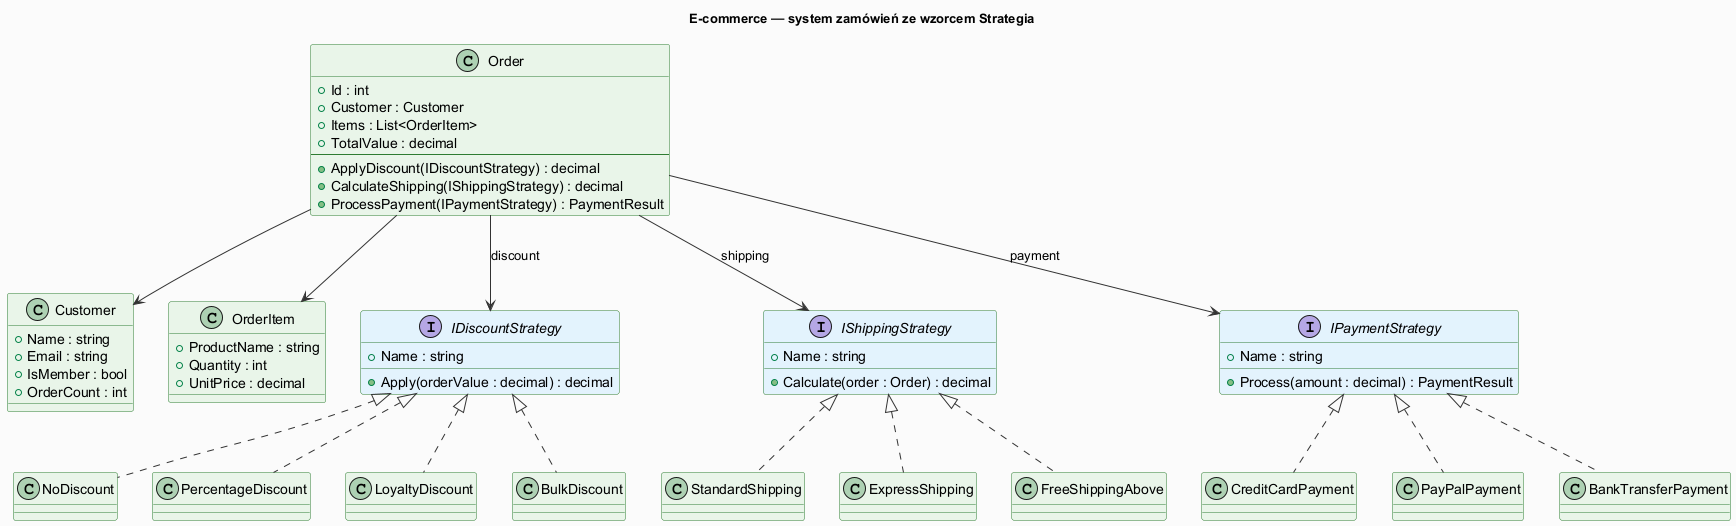

The diagram above was rendered by PlantUML. Its source (embedded in the PNG):
@startuml strategy_order_system
skinparam backgroundColor #FAFAFA
skinparam classBackgroundColor #E8F5E9
skinparam classBorderColor #2E7D32
skinparam interfaceBackgroundColor #E3F2FD
skinparam interfaceBorderColor #1565C0
skinparam arrowColor #333
skinparam titleFontSize 13

title E-commerce — system zamówień ze wzorcem Strategia

class Order #E8F5E9 {
  + Id : int
  + Customer : Customer
  + Items : List<OrderItem>
  + TotalValue : decimal
  --
  + ApplyDiscount(IDiscountStrategy) : decimal
  + CalculateShipping(IShippingStrategy) : decimal
  + ProcessPayment(IPaymentStrategy) : PaymentResult
}

class Customer {
  + Name : string
  + Email : string
  + IsMember : bool
  + OrderCount : int
}

class OrderItem {
  + ProductName : string
  + Quantity : int
  + UnitPrice : decimal
}

interface IDiscountStrategy #E3F2FD {
  + Apply(orderValue : decimal) : decimal
  + Name : string
}

interface IShippingStrategy #E3F2FD {
  + Calculate(order : Order) : decimal
  + Name : string
}

interface IPaymentStrategy #E3F2FD {
  + Process(amount : decimal) : PaymentResult
  + Name : string
}

class NoDiscount implements IDiscountStrategy
class PercentageDiscount implements IDiscountStrategy
class LoyaltyDiscount implements IDiscountStrategy
class BulkDiscount implements IDiscountStrategy

class StandardShipping implements IShippingStrategy
class ExpressShipping implements IShippingStrategy
class FreeShippingAbove implements IShippingStrategy

class CreditCardPayment implements IPaymentStrategy
class PayPalPayment implements IPaymentStrategy
class BankTransferPayment implements IPaymentStrategy

Order --> IDiscountStrategy : "discount"
Order --> IShippingStrategy : "shipping"
Order --> IPaymentStrategy : "payment"
Order --> Customer
Order --> OrderItem

@enduml